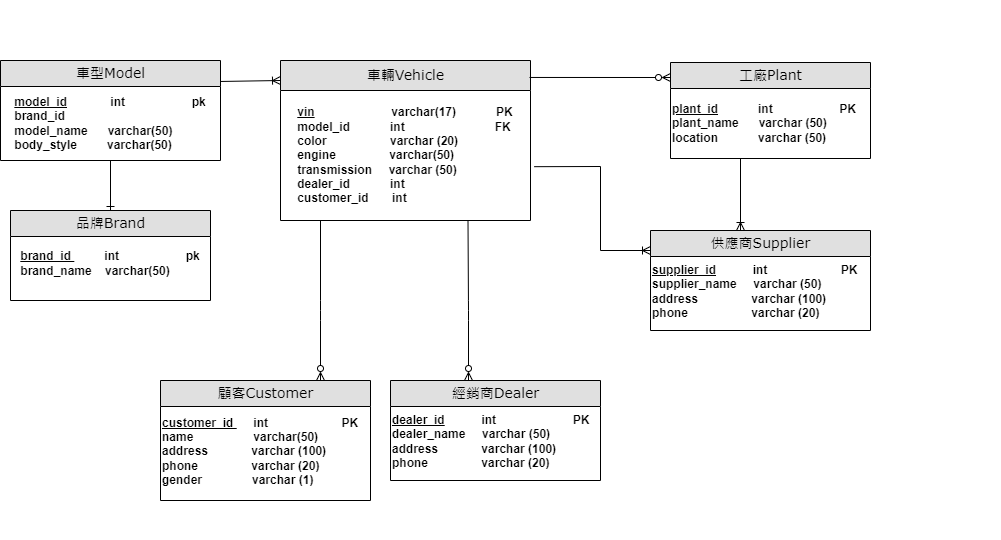

The diagram above was exported from draw.io. Its source (the exported page's mxGraphModel, read from the mxfile embedded in the PNG):
<mxGraphModel dx="937" dy="1397" grid="1" gridSize="10" guides="1" tooltips="1" connect="1" arrows="1" fold="1" page="1" pageScale="1" pageWidth="1100" pageHeight="850" background="none" math="0" shadow="0">
  <root>
    <mxCell id="0" />
    <mxCell id="1" parent="0" />
    <mxCell id="fcuWFuFKeav7MN7mpxQe-52" value="" style="group" vertex="1" connectable="0" parent="1">
      <mxGeometry x="1010" y="-30" width="1000" height="540" as="geometry" />
    </mxCell>
    <mxCell id="fcuWFuFKeav7MN7mpxQe-101" value="" style="group" vertex="1" connectable="0" parent="fcuWFuFKeav7MN7mpxQe-52">
      <mxGeometry y="60" width="870" height="440" as="geometry" />
    </mxCell>
    <mxCell id="fcuWFuFKeav7MN7mpxQe-53" value="顧客Customer" style="swimlane;html=1;fontStyle=0;childLayout=stackLayout;horizontal=1;startSize=26;fillColor=#e0e0e0;horizontalStack=0;resizeParent=1;resizeLast=0;collapsible=1;marginBottom=0;swimlaneFillColor=#ffffff;align=center;rounded=0;shadow=0;comic=0;labelBackgroundColor=none;strokeWidth=1;fontFamily=Verdana;fontSize=14" vertex="1" parent="fcuWFuFKeav7MN7mpxQe-101">
      <mxGeometry x="160" y="320" width="210" height="120" as="geometry" />
    </mxCell>
    <mxCell id="fcuWFuFKeav7MN7mpxQe-55" value="&lt;div style=&quot;&quot;&gt;&lt;div&gt;&lt;b&gt;&lt;u&gt;customer_id&amp;nbsp;&lt;/u&gt; &amp;nbsp; &amp;nbsp; int&amp;nbsp; &amp;nbsp; &amp;nbsp; &amp;nbsp; &amp;nbsp; &amp;nbsp; &amp;nbsp; &amp;nbsp; &amp;nbsp; &amp;nbsp; &amp;nbsp; PK&lt;/b&gt;&lt;/div&gt;&lt;div&gt;&lt;b&gt;name&amp;nbsp; &amp;nbsp; &amp;nbsp; &amp;nbsp; &amp;nbsp; &amp;nbsp; &amp;nbsp; &amp;nbsp; &amp;nbsp; varchar(50)&lt;/b&gt;&lt;/div&gt;&lt;div&gt;&lt;b&gt;address&amp;nbsp; &amp;nbsp; &amp;nbsp; &amp;nbsp; &amp;nbsp; &amp;nbsp; &amp;nbsp;varchar (100)&lt;/b&gt;&lt;/div&gt;&lt;div&gt;&lt;b&gt;phone&amp;nbsp; &amp;nbsp; &amp;nbsp; &amp;nbsp; &amp;nbsp; &amp;nbsp; &amp;nbsp; &amp;nbsp; varchar (20)&lt;/b&gt;&lt;/div&gt;&lt;div&gt;&lt;b&gt;gender&amp;nbsp; &amp;nbsp; &amp;nbsp; &amp;nbsp; &amp;nbsp; &amp;nbsp; &amp;nbsp; &amp;nbsp;varchar (1)&lt;/b&gt;&lt;/div&gt;&lt;/div&gt;" style="text;html=1;align=left;verticalAlign=middle;whiteSpace=wrap;rounded=0;" vertex="1" parent="fcuWFuFKeav7MN7mpxQe-53">
      <mxGeometry y="26" width="210" height="90" as="geometry" />
    </mxCell>
    <mxCell id="fcuWFuFKeav7MN7mpxQe-56" value="車輛Vehicle" style="swimlane;html=1;fontStyle=0;childLayout=stackLayout;horizontal=1;startSize=30;fillColor=#e0e0e0;horizontalStack=0;resizeParent=1;resizeLast=0;collapsible=1;marginBottom=0;swimlaneFillColor=#ffffff;align=center;rounded=0;shadow=0;comic=0;labelBackgroundColor=none;strokeWidth=1;fontFamily=Verdana;fontSize=14" vertex="1" parent="fcuWFuFKeav7MN7mpxQe-101">
      <mxGeometry x="280" width="250" height="160" as="geometry" />
    </mxCell>
    <mxCell id="fcuWFuFKeav7MN7mpxQe-58" value="&lt;div style=&quot;text-align: left;&quot;&gt;&lt;b&gt;&lt;u&gt;vin&lt;/u&gt;&amp;nbsp; &amp;nbsp; &amp;nbsp; &amp;nbsp; &amp;nbsp; &amp;nbsp; &amp;nbsp; &amp;nbsp; &amp;nbsp; &amp;nbsp; &amp;nbsp; &amp;nbsp;varchar(17)&amp;nbsp; &amp;nbsp; &amp;nbsp; &amp;nbsp; &amp;nbsp; &amp;nbsp; PK&lt;/b&gt;&lt;/div&gt;&lt;div style=&quot;text-align: left;&quot;&gt;&lt;b&gt;model_id&amp;nbsp; &amp;nbsp; &amp;nbsp; &amp;nbsp; &amp;nbsp; &amp;nbsp; int&amp;nbsp; &amp;nbsp; &amp;nbsp; &amp;nbsp; &amp;nbsp; &amp;nbsp; &amp;nbsp; &amp;nbsp; &amp;nbsp; &amp;nbsp; &amp;nbsp; &amp;nbsp; &amp;nbsp; &amp;nbsp;FK&lt;/b&gt;&lt;/div&gt;&lt;div style=&quot;text-align: left;&quot;&gt;&lt;b&gt;color&amp;nbsp; &amp;nbsp; &amp;nbsp; &amp;nbsp; &amp;nbsp; &amp;nbsp; &amp;nbsp; &amp;nbsp; &amp;nbsp; &amp;nbsp;varchar (20)&lt;/b&gt;&lt;/div&gt;&lt;div style=&quot;text-align: left;&quot;&gt;&lt;b&gt;engine&amp;nbsp; &amp;nbsp; &amp;nbsp; &amp;nbsp; &amp;nbsp; &amp;nbsp; &amp;nbsp; &amp;nbsp; varchar(50)&lt;/b&gt;&lt;/div&gt;&lt;div style=&quot;text-align: left;&quot;&gt;&lt;b&gt;transmission&amp;nbsp; &amp;nbsp; &amp;nbsp;varchar (50)&lt;/b&gt;&lt;/div&gt;&lt;div style=&quot;text-align: left;&quot;&gt;&lt;b&gt;dealer_id&amp;nbsp; &amp;nbsp; &amp;nbsp; &amp;nbsp; &amp;nbsp; &amp;nbsp; int&lt;/b&gt;&lt;/div&gt;&lt;div style=&quot;text-align: left;&quot;&gt;&lt;b&gt;customer_id&amp;nbsp; &amp;nbsp; &amp;nbsp; &amp;nbsp;int&lt;/b&gt;&lt;/div&gt;" style="text;html=1;align=center;verticalAlign=middle;whiteSpace=wrap;rounded=0;" vertex="1" parent="fcuWFuFKeav7MN7mpxQe-56">
      <mxGeometry y="30" width="250" height="130" as="geometry" />
    </mxCell>
    <mxCell id="fcuWFuFKeav7MN7mpxQe-59" value="供應商Supplier" style="swimlane;html=1;fontStyle=0;childLayout=stackLayout;horizontal=1;startSize=26;fillColor=#e0e0e0;horizontalStack=0;resizeParent=1;resizeLast=0;collapsible=1;marginBottom=0;swimlaneFillColor=#ffffff;align=center;rounded=0;shadow=0;comic=0;labelBackgroundColor=none;strokeWidth=1;fontFamily=Verdana;fontSize=14" vertex="1" parent="fcuWFuFKeav7MN7mpxQe-101">
      <mxGeometry x="650" y="170" width="220" height="100" as="geometry" />
    </mxCell>
    <mxCell id="fcuWFuFKeav7MN7mpxQe-61" value="&lt;div style=&quot;&quot;&gt;&lt;div&gt;&lt;b&gt;&lt;u&gt;supplier_id&lt;/u&gt;&amp;nbsp; &amp;nbsp; &amp;nbsp; &amp;nbsp; &amp;nbsp; &amp;nbsp;int&amp;nbsp; &amp;nbsp; &amp;nbsp; &amp;nbsp; &amp;nbsp; &amp;nbsp; &amp;nbsp; &amp;nbsp; &amp;nbsp; &amp;nbsp; &amp;nbsp; PK&lt;/b&gt;&lt;/div&gt;&lt;div&gt;&lt;b&gt;supplier_name&amp;nbsp; &amp;nbsp; &amp;nbsp;varchar (50)&lt;/b&gt;&lt;/div&gt;&lt;div&gt;&lt;b&gt;address&amp;nbsp; &amp;nbsp; &amp;nbsp; &amp;nbsp; &amp;nbsp; &amp;nbsp; &amp;nbsp; &amp;nbsp; varchar (100)&lt;/b&gt;&lt;/div&gt;&lt;div&gt;&lt;b&gt;phone&amp;nbsp; &amp;nbsp; &amp;nbsp; &amp;nbsp; &amp;nbsp; &amp;nbsp; &amp;nbsp; &amp;nbsp; &amp;nbsp; &amp;nbsp;varchar (20)&lt;/b&gt;&lt;/div&gt;&lt;/div&gt;" style="text;html=1;align=left;verticalAlign=middle;whiteSpace=wrap;rounded=0;" vertex="1" parent="fcuWFuFKeav7MN7mpxQe-59">
      <mxGeometry y="26" width="220" height="70" as="geometry" />
    </mxCell>
    <mxCell id="fcuWFuFKeav7MN7mpxQe-62" value="工廠Plant" style="swimlane;html=1;fontStyle=0;childLayout=stackLayout;horizontal=1;startSize=26;fillColor=#e0e0e0;horizontalStack=0;resizeParent=1;resizeLast=0;collapsible=1;marginBottom=0;swimlaneFillColor=#ffffff;align=center;rounded=0;shadow=0;comic=0;labelBackgroundColor=none;strokeWidth=1;fontFamily=Verdana;fontSize=14" vertex="1" parent="fcuWFuFKeav7MN7mpxQe-101">
      <mxGeometry x="670" y="2" width="200" height="96" as="geometry" />
    </mxCell>
    <mxCell id="fcuWFuFKeav7MN7mpxQe-64" value="&lt;div style=&quot;&quot;&gt;&lt;div&gt;&lt;b&gt;&lt;u&gt;plant_id&lt;/u&gt;&amp;nbsp; &amp;nbsp; &amp;nbsp; &amp;nbsp; &amp;nbsp; &amp;nbsp; int&amp;nbsp; &amp;nbsp; &amp;nbsp; &amp;nbsp; &amp;nbsp; &amp;nbsp; &amp;nbsp; &amp;nbsp; &amp;nbsp; &amp;nbsp; PK&lt;/b&gt;&lt;/div&gt;&lt;div&gt;&lt;b&gt;plant_name&amp;nbsp; &amp;nbsp; &amp;nbsp; varchar (50)&lt;/b&gt;&lt;/div&gt;&lt;div&gt;&lt;b&gt;location&amp;nbsp; &amp;nbsp; &amp;nbsp; &amp;nbsp; &amp;nbsp; &amp;nbsp; varchar (50)&lt;/b&gt;&lt;/div&gt;&lt;/div&gt;" style="text;html=1;align=left;verticalAlign=middle;whiteSpace=wrap;rounded=0;" vertex="1" parent="fcuWFuFKeav7MN7mpxQe-62">
      <mxGeometry y="26" width="200" height="70" as="geometry" />
    </mxCell>
    <mxCell id="fcuWFuFKeav7MN7mpxQe-65" value="車型Model" style="swimlane;html=1;fontStyle=0;childLayout=stackLayout;horizontal=1;startSize=26;fillColor=#e0e0e0;horizontalStack=0;resizeParent=1;resizeLast=0;collapsible=1;marginBottom=0;swimlaneFillColor=#ffffff;align=center;rounded=0;shadow=0;comic=0;labelBackgroundColor=none;strokeWidth=1;fontFamily=Verdana;fontSize=14" vertex="1" parent="fcuWFuFKeav7MN7mpxQe-101">
      <mxGeometry width="220" height="100" as="geometry" />
    </mxCell>
    <mxCell id="fcuWFuFKeav7MN7mpxQe-67" value="&lt;div style=&quot;text-align: left;&quot;&gt;&lt;b&gt;&lt;u&gt;model_id&lt;/u&gt;&amp;nbsp; &amp;nbsp; &amp;nbsp; &amp;nbsp; &amp;nbsp; &amp;nbsp; &amp;nbsp;int&amp;nbsp; &amp;nbsp; &amp;nbsp; &amp;nbsp; &amp;nbsp; &amp;nbsp; &amp;nbsp; &amp;nbsp; &amp;nbsp; &amp;nbsp; pk&lt;/b&gt;&lt;br&gt;&lt;/div&gt;&lt;div style=&quot;text-align: left;&quot;&gt;&lt;b&gt;brand_id&lt;/b&gt;&lt;br&gt;&lt;/div&gt;&lt;div style=&quot;text-align: left;&quot;&gt;&lt;b&gt;model_name&lt;/b&gt;&lt;b style=&quot;background-color: initial;&quot;&gt;&amp;nbsp; &amp;nbsp; &amp;nbsp; varchar(50)&lt;/b&gt;&lt;/div&gt;&lt;div style=&quot;text-align: left;&quot;&gt;&lt;span style=&quot;background-color: initial;&quot;&gt;&lt;b&gt;body_style&amp;nbsp; &amp;nbsp; &amp;nbsp; &amp;nbsp; &amp;nbsp;&lt;/b&gt;&lt;/span&gt;&lt;b style=&quot;background-color: initial;&quot;&gt;varchar(50)&lt;/b&gt;&lt;span style=&quot;background-color: initial;&quot;&gt;&lt;br&gt;&lt;/span&gt;&lt;/div&gt;" style="text;html=1;align=center;verticalAlign=middle;whiteSpace=wrap;rounded=0;" vertex="1" parent="fcuWFuFKeav7MN7mpxQe-65">
      <mxGeometry y="26" width="220" height="74" as="geometry" />
    </mxCell>
    <mxCell id="fcuWFuFKeav7MN7mpxQe-68" value="品牌Brand" style="swimlane;html=1;fontStyle=0;childLayout=stackLayout;horizontal=1;startSize=26;fillColor=#e0e0e0;horizontalStack=0;resizeParent=1;resizeLast=0;collapsible=1;marginBottom=0;swimlaneFillColor=#ffffff;align=center;rounded=0;shadow=0;comic=0;labelBackgroundColor=none;strokeWidth=1;fontFamily=Verdana;fontSize=14" vertex="1" parent="fcuWFuFKeav7MN7mpxQe-101">
      <mxGeometry x="10" y="150" width="200" height="90" as="geometry" />
    </mxCell>
    <mxCell id="fcuWFuFKeav7MN7mpxQe-69" value="&lt;div style=&quot;text-align: left;&quot;&gt;&lt;b&gt;&lt;u&gt;brand_id&amp;nbsp;&lt;/u&gt; &amp;nbsp; &amp;nbsp; &amp;nbsp; &amp;nbsp; int&amp;nbsp; &amp;nbsp; &amp;nbsp; &amp;nbsp; &amp;nbsp; &amp;nbsp; &amp;nbsp; &amp;nbsp; &amp;nbsp; &amp;nbsp; pk&lt;/b&gt;&lt;br&gt;&lt;/div&gt;&lt;div style=&quot;text-align: left;&quot;&gt;&lt;b&gt;brand_name&amp;nbsp; &amp;nbsp; varchar(50)&lt;/b&gt;&lt;br&gt;&lt;/div&gt;" style="text;html=1;align=center;verticalAlign=middle;whiteSpace=wrap;rounded=0;" vertex="1" parent="fcuWFuFKeav7MN7mpxQe-68">
      <mxGeometry y="26" width="200" height="54" as="geometry" />
    </mxCell>
    <mxCell id="fcuWFuFKeav7MN7mpxQe-73" value="經銷商Dealer" style="swimlane;html=1;fontStyle=0;childLayout=stackLayout;horizontal=1;startSize=26;fillColor=#e0e0e0;horizontalStack=0;resizeParent=1;resizeLast=0;collapsible=1;marginBottom=0;swimlaneFillColor=#ffffff;align=center;rounded=0;shadow=0;comic=0;labelBackgroundColor=none;strokeWidth=1;fontFamily=Verdana;fontSize=14" vertex="1" parent="fcuWFuFKeav7MN7mpxQe-101">
      <mxGeometry x="390" y="320" width="210" height="100" as="geometry" />
    </mxCell>
    <mxCell id="fcuWFuFKeav7MN7mpxQe-75" value="&lt;div style=&quot;&quot;&gt;&lt;div&gt;&lt;b&gt;&lt;u&gt;dealer_id&lt;/u&gt;&amp;nbsp; &amp;nbsp; &amp;nbsp; &amp;nbsp; &amp;nbsp; &amp;nbsp;int&amp;nbsp; &amp;nbsp; &amp;nbsp; &amp;nbsp; &amp;nbsp; &amp;nbsp; &amp;nbsp; &amp;nbsp; &amp;nbsp; &amp;nbsp; &amp;nbsp; &amp;nbsp;PK&amp;nbsp;&lt;/b&gt;&lt;/div&gt;&lt;div&gt;&lt;b&gt;dealer_name&amp;nbsp; &amp;nbsp; &amp;nbsp;varchar (50)&lt;/b&gt;&lt;/div&gt;&lt;div&gt;&lt;b&gt;address&amp;nbsp; &amp;nbsp; &amp;nbsp; &amp;nbsp; &amp;nbsp; &amp;nbsp; &amp;nbsp;varchar (100)&lt;/b&gt;&lt;/div&gt;&lt;div&gt;&lt;b&gt;phone&amp;nbsp; &amp;nbsp; &amp;nbsp; &amp;nbsp; &amp;nbsp; &amp;nbsp; &amp;nbsp; &amp;nbsp; varchar (20)&lt;/b&gt;&lt;/div&gt;&lt;/div&gt;" style="text;html=1;align=left;verticalAlign=middle;whiteSpace=wrap;rounded=0;" vertex="1" parent="fcuWFuFKeav7MN7mpxQe-73">
      <mxGeometry y="26" width="210" height="70" as="geometry" />
    </mxCell>
    <mxCell id="fcuWFuFKeav7MN7mpxQe-79" value="" style="html=1;endArrow=none;startArrow=ERzeroToMany;labelBackgroundColor=none;fontFamily=Verdana;fontSize=14;entryX=0.75;entryY=1;endFill=0;startFill=0;entryDx=0;entryDy=0;" edge="1" parent="fcuWFuFKeav7MN7mpxQe-101" target="fcuWFuFKeav7MN7mpxQe-58">
      <mxGeometry width="100" height="100" relative="1" as="geometry">
        <mxPoint x="468" y="320" as="sourcePoint" />
        <mxPoint x="449.5" y="260" as="targetPoint" />
        <Array as="points">
          <mxPoint x="468" y="250" />
        </Array>
      </mxGeometry>
    </mxCell>
    <mxCell id="fcuWFuFKeav7MN7mpxQe-93" value="" style="html=1;endArrow=none;endFill=0;labelBackgroundColor=none;fontFamily=Verdana;fontSize=14;startArrow=ERone;startFill=0;entryX=0.5;entryY=1;entryDx=0;entryDy=0;exitX=0.5;exitY=0;exitDx=0;exitDy=0;" edge="1" parent="fcuWFuFKeav7MN7mpxQe-101" source="fcuWFuFKeav7MN7mpxQe-68" target="fcuWFuFKeav7MN7mpxQe-67">
      <mxGeometry width="100" height="100" relative="1" as="geometry">
        <mxPoint x="140" y="160" as="sourcePoint" />
        <mxPoint x="-290" y="230" as="targetPoint" />
      </mxGeometry>
    </mxCell>
    <mxCell id="fcuWFuFKeav7MN7mpxQe-94" value="" style="html=1;endArrow=ERoneToMany;startArrow=none;labelBackgroundColor=none;fontFamily=Verdana;fontSize=14;endFill=0;startFill=0;exitX=1.009;exitY=0.421;exitDx=0;exitDy=0;rounded=0;exitPerimeter=0;" edge="1" parent="fcuWFuFKeav7MN7mpxQe-101">
      <mxGeometry width="100" height="100" relative="1" as="geometry">
        <mxPoint x="220.00000000000003" y="20.97399999999999" as="sourcePoint" />
        <mxPoint x="280" y="20" as="targetPoint" />
      </mxGeometry>
    </mxCell>
    <mxCell id="fcuWFuFKeav7MN7mpxQe-95" value="" style="html=1;endArrow=none;startArrow=ERzeroToMany;labelBackgroundColor=none;fontFamily=Verdana;fontSize=14;entryX=0.75;entryY=1;endFill=0;startFill=0;entryDx=0;entryDy=0;" edge="1" parent="fcuWFuFKeav7MN7mpxQe-101">
      <mxGeometry width="100" height="100" relative="1" as="geometry">
        <mxPoint x="320" y="320" as="sourcePoint" />
        <mxPoint x="320" y="160" as="targetPoint" />
        <Array as="points">
          <mxPoint x="320" y="250" />
        </Array>
      </mxGeometry>
    </mxCell>
    <mxCell id="fcuWFuFKeav7MN7mpxQe-99" value="" style="html=1;endArrow=ERoneToMany;startArrow=none;labelBackgroundColor=none;fontFamily=Verdana;fontSize=14;endFill=0;startFill=0;exitX=0.5;exitY=1;exitDx=0;exitDy=0;rounded=0;" edge="1" parent="fcuWFuFKeav7MN7mpxQe-101">
      <mxGeometry width="100" height="100" relative="1" as="geometry">
        <mxPoint x="740" y="98" as="sourcePoint" />
        <mxPoint x="740" y="170" as="targetPoint" />
      </mxGeometry>
    </mxCell>
    <mxCell id="fcuWFuFKeav7MN7mpxQe-100" value="" style="html=1;endArrow=ERoneToMany;startArrow=none;labelBackgroundColor=none;fontFamily=Verdana;fontSize=14;endFill=0;startFill=0;exitX=1.015;exitY=0.586;exitDx=0;exitDy=0;rounded=0;exitPerimeter=0;" edge="1" parent="fcuWFuFKeav7MN7mpxQe-101" source="fcuWFuFKeav7MN7mpxQe-58">
      <mxGeometry width="100" height="100" relative="1" as="geometry">
        <mxPoint x="560" y="120" as="sourcePoint" />
        <mxPoint x="650" y="190" as="targetPoint" />
        <Array as="points">
          <mxPoint x="600" y="106" />
          <mxPoint x="600" y="190" />
        </Array>
      </mxGeometry>
    </mxCell>
    <mxCell id="fcuWFuFKeav7MN7mpxQe-96" value="" style="html=1;endArrow=none;startArrow=ERzeroToMany;labelBackgroundColor=none;fontFamily=Verdana;fontSize=14;endFill=0;startFill=0;entryX=0.996;entryY=0.106;entryDx=0;entryDy=0;entryPerimeter=0;" edge="1" parent="1" target="fcuWFuFKeav7MN7mpxQe-56">
      <mxGeometry width="100" height="100" relative="1" as="geometry">
        <mxPoint x="1680" y="47" as="sourcePoint" />
        <mxPoint x="1488" y="200" as="targetPoint" />
      </mxGeometry>
    </mxCell>
  </root>
</mxGraphModel>